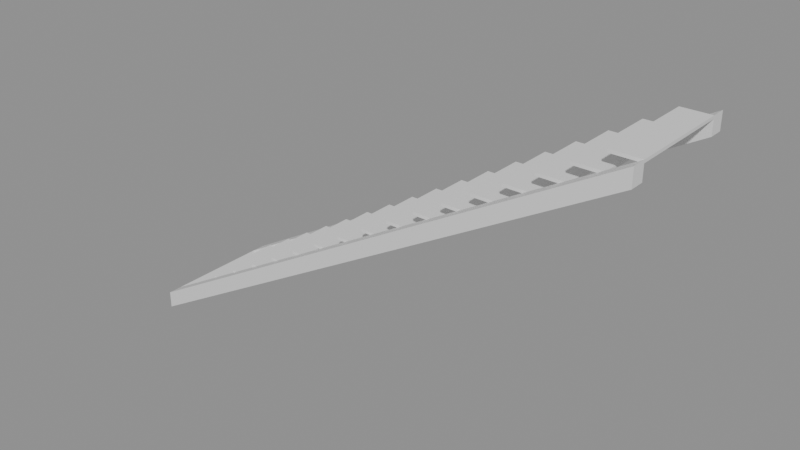 # Source: e0543_after.blend  (saved by Blender 5.2.44; exported with 4.5.12 LTS)
import bpy
from mathutils import Matrix  # noqa: F401  (used for matrix-valued properties, if any)

bpy.ops.wm.read_factory_settings(use_empty=True)
scene = bpy.context.scene
scene.name = 'Scene'

# ---- materials (node trees are filled in below, after node groups)
mat_hormigon = bpy.data.materials.new('Hormigon')

# ---- material node trees
mat_hormigon.use_nodes = True; mat_hormigon.node_tree.nodes.clear()
_N = mat_hormigon.node_tree.nodes; _L = mat_hormigon.node_tree.links
n0 = _N.new('ShaderNodeBsdfPrincipled'); n0.name = 'Principled BSDF'; n0.location = (-200, 100)
n0.inputs[3].default_value = 1.45
n0.inputs[10].default_value = 0.005
n1 = _N.new('ShaderNodeOutputMaterial'); n1.name = 'Material Output'; n1.location = (200, 100)
_L.new(n0.outputs[0], n1.inputs[0])
n1.is_active_output = True

# ---- meshes
me_escalera_hormigon_huella_1_mesh = bpy.data.meshes.new('Escalera_Hormigon_Huella_1_mesh')
me_escalera_hormigon_huella_1_mesh.from_pydata([(0.0, 0.0, 0.0), (0.3, 0.0, 0.0), (0.3, 1.1, 0.0), (0.0, 1.1, 0.0), (0.0, 0.0, 0.03), (0.3, 0.0, 0.03), (0.3, 1.1, 0.03), (0.0, 1.1, 0.03)], [], [(0, 1, 2, 3), (4, 5, 6, 7), (0, 1, 5, 4), (1, 2, 6, 5), (2, 3, 7, 6), (3, 0, 4, 7)])
me_escalera_hormigon_huella_1_mesh.materials.append(mat_hormigon)
me_escalera_hormigon_huella_1_mesh.update()
me_escalera_hormigon_huella_2_mesh = bpy.data.meshes.new('Escalera_Hormigon_Huella_2_mesh')
me_escalera_hormigon_huella_2_mesh.from_pydata([(0.0, 0.0, 0.0), (0.3, 0.0, 0.0), (0.3, 1.1, 0.0), (0.0, 1.1, 0.0), (0.0, 0.0, 0.03), (0.3, 0.0, 0.03), (0.3, 1.1, 0.03), (0.0, 1.1, 0.03)], [], [(0, 1, 2, 3), (4, 5, 6, 7), (0, 1, 5, 4), (1, 2, 6, 5), (2, 3, 7, 6), (3, 0, 4, 7)])
me_escalera_hormigon_huella_2_mesh.materials.append(mat_hormigon)
me_escalera_hormigon_huella_2_mesh.update()
me_escalera_hormigon_huella_3_mesh = bpy.data.meshes.new('Escalera_Hormigon_Huella_3_mesh')
me_escalera_hormigon_huella_3_mesh.from_pydata([(0.0, 0.0, 0.0), (0.3, 0.0, 0.0), (0.3, 1.1, 0.0), (0.0, 1.1, 0.0), (0.0, 0.0, 0.03), (0.3, 0.0, 0.03), (0.3, 1.1, 0.03), (0.0, 1.1, 0.03)], [], [(0, 1, 2, 3), (4, 5, 6, 7), (0, 1, 5, 4), (1, 2, 6, 5), (2, 3, 7, 6), (3, 0, 4, 7)])
me_escalera_hormigon_huella_3_mesh.materials.append(mat_hormigon)
me_escalera_hormigon_huella_3_mesh.update()
me_escalera_hormigon_huella_4_mesh = bpy.data.meshes.new('Escalera_Hormigon_Huella_4_mesh')
me_escalera_hormigon_huella_4_mesh.from_pydata([(0.0, 0.0, 0.0), (0.3, 0.0, 0.0), (0.3, 1.1, 0.0), (0.0, 1.1, 0.0), (0.0, 0.0, 0.03), (0.3, 0.0, 0.03), (0.3, 1.1, 0.03), (0.0, 1.1, 0.03)], [], [(0, 1, 2, 3), (4, 5, 6, 7), (0, 1, 5, 4), (1, 2, 6, 5), (2, 3, 7, 6), (3, 0, 4, 7)])
me_escalera_hormigon_huella_4_mesh.materials.append(mat_hormigon)
me_escalera_hormigon_huella_4_mesh.update()
me_escalera_hormigon_huella_5_mesh = bpy.data.meshes.new('Escalera_Hormigon_Huella_5_mesh')
me_escalera_hormigon_huella_5_mesh.from_pydata([(0.0, 0.0, 0.0), (0.3, 0.0, 0.0), (0.3, 1.1, 0.0), (0.0, 1.1, 0.0), (0.0, 0.0, 0.03), (0.3, 0.0, 0.03), (0.3, 1.1, 0.03), (0.0, 1.1, 0.03)], [], [(0, 1, 2, 3), (4, 5, 6, 7), (0, 1, 5, 4), (1, 2, 6, 5), (2, 3, 7, 6), (3, 0, 4, 7)])
me_escalera_hormigon_huella_5_mesh.materials.append(mat_hormigon)
me_escalera_hormigon_huella_5_mesh.update()
me_escalera_hormigon_huella_6_mesh = bpy.data.meshes.new('Escalera_Hormigon_Huella_6_mesh')
me_escalera_hormigon_huella_6_mesh.from_pydata([(0.0, 0.0, 0.0), (0.3, 0.0, 0.0), (0.3, 1.1, 0.0), (0.0, 1.1, 0.0), (0.0, 0.0, 0.03), (0.3, 0.0, 0.03), (0.3, 1.1, 0.03), (0.0, 1.1, 0.03)], [], [(0, 1, 2, 3), (4, 5, 6, 7), (0, 1, 5, 4), (1, 2, 6, 5), (2, 3, 7, 6), (3, 0, 4, 7)])
me_escalera_hormigon_huella_6_mesh.materials.append(mat_hormigon)
me_escalera_hormigon_huella_6_mesh.update()
me_escalera_hormigon_huella_7_mesh = bpy.data.meshes.new('Escalera_Hormigon_Huella_7_mesh')
me_escalera_hormigon_huella_7_mesh.from_pydata([(0.0, 0.0, 0.0), (0.3, 0.0, 0.0), (0.3, 1.1, 0.0), (0.0, 1.1, 0.0), (0.0, 0.0, 0.03), (0.3, 0.0, 0.03), (0.3, 1.1, 0.03), (0.0, 1.1, 0.03)], [], [(0, 1, 2, 3), (4, 5, 6, 7), (0, 1, 5, 4), (1, 2, 6, 5), (2, 3, 7, 6), (3, 0, 4, 7)])
me_escalera_hormigon_huella_7_mesh.materials.append(mat_hormigon)
me_escalera_hormigon_huella_7_mesh.update()
me_escalera_hormigon_huella_8_mesh = bpy.data.meshes.new('Escalera_Hormigon_Huella_8_mesh')
me_escalera_hormigon_huella_8_mesh.from_pydata([(0.0, 0.0, 0.0), (0.3, 0.0, 0.0), (0.3, 1.1, 0.0), (0.0, 1.1, 0.0), (0.0, 0.0, 0.03), (0.3, 0.0, 0.03), (0.3, 1.1, 0.03), (0.0, 1.1, 0.03)], [], [(0, 1, 2, 3), (4, 5, 6, 7), (0, 1, 5, 4), (1, 2, 6, 5), (2, 3, 7, 6), (3, 0, 4, 7)])
me_escalera_hormigon_huella_8_mesh.materials.append(mat_hormigon)
me_escalera_hormigon_huella_8_mesh.update()
me_escalera_hormigon_huella_9_mesh = bpy.data.meshes.new('Escalera_Hormigon_Huella_9_mesh')
me_escalera_hormigon_huella_9_mesh.from_pydata([(0.0, 0.0, 0.0), (0.3, 0.0, 0.0), (0.3, 1.1, 0.0), (0.0, 1.1, 0.0), (0.0, 0.0, 0.03), (0.3, 0.0, 0.03), (0.3, 1.1, 0.03), (0.0, 1.1, 0.03)], [], [(0, 1, 2, 3), (4, 5, 6, 7), (0, 1, 5, 4), (1, 2, 6, 5), (2, 3, 7, 6), (3, 0, 4, 7)])
me_escalera_hormigon_huella_9_mesh.materials.append(mat_hormigon)
me_escalera_hormigon_huella_9_mesh.update()
me_escalera_hormigon_huella_10_mesh = bpy.data.meshes.new('Escalera_Hormigon_Huella_10_mesh')
me_escalera_hormigon_huella_10_mesh.from_pydata([(0.0, 0.0, 0.0), (0.3, 0.0, 0.0), (0.3, 1.1, 0.0), (0.0, 1.1, 0.0), (0.0, 0.0, 0.03), (0.3, 0.0, 0.03), (0.3, 1.1, 0.03), (0.0, 1.1, 0.03)], [], [(0, 1, 2, 3), (4, 5, 6, 7), (0, 1, 5, 4), (1, 2, 6, 5), (2, 3, 7, 6), (3, 0, 4, 7)])
me_escalera_hormigon_huella_10_mesh.materials.append(mat_hormigon)
me_escalera_hormigon_huella_10_mesh.update()
me_escalera_hormigon_huella_11_mesh = bpy.data.meshes.new('Escalera_Hormigon_Huella_11_mesh')
me_escalera_hormigon_huella_11_mesh.from_pydata([(0.0, 0.0, 0.0), (0.3, 0.0, 0.0), (0.3, 1.1, 0.0), (0.0, 1.1, 0.0), (0.0, 0.0, 0.03), (0.3, 0.0, 0.03), (0.3, 1.1, 0.03), (0.0, 1.1, 0.03)], [], [(0, 1, 2, 3), (4, 5, 6, 7), (0, 1, 5, 4), (1, 2, 6, 5), (2, 3, 7, 6), (3, 0, 4, 7)])
me_escalera_hormigon_huella_11_mesh.materials.append(mat_hormigon)
me_escalera_hormigon_huella_11_mesh.update()
me_escalera_hormigon_huella_12_mesh = bpy.data.meshes.new('Escalera_Hormigon_Huella_12_mesh')
me_escalera_hormigon_huella_12_mesh.from_pydata([(0.0, 0.0, 0.0), (0.3, 0.0, 0.0), (0.3, 1.1, 0.0), (0.0, 1.1, 0.0), (0.0, 0.0, 0.03), (0.3, 0.0, 0.03), (0.3, 1.1, 0.03), (0.0, 1.1, 0.03)], [], [(0, 1, 2, 3), (4, 5, 6, 7), (0, 1, 5, 4), (1, 2, 6, 5), (2, 3, 7, 6), (3, 0, 4, 7)])
me_escalera_hormigon_huella_12_mesh.materials.append(mat_hormigon)
me_escalera_hormigon_huella_12_mesh.update()
me_escalera_hormigon_huella_13_mesh = bpy.data.meshes.new('Escalera_Hormigon_Huella_13_mesh')
me_escalera_hormigon_huella_13_mesh.from_pydata([(0.0, 0.0, 0.0), (0.3, 0.0, 0.0), (0.3, 1.1, 0.0), (0.0, 1.1, 0.0), (0.0, 0.0, 0.03), (0.3, 0.0, 0.03), (0.3, 1.1, 0.03), (0.0, 1.1, 0.03)], [], [(0, 1, 2, 3), (4, 5, 6, 7), (0, 1, 5, 4), (1, 2, 6, 5), (2, 3, 7, 6), (3, 0, 4, 7)])
me_escalera_hormigon_huella_13_mesh.materials.append(mat_hormigon)
me_escalera_hormigon_huella_13_mesh.update()
me_escalera_hormigon_huella_14_mesh = bpy.data.meshes.new('Escalera_Hormigon_Huella_14_mesh')
me_escalera_hormigon_huella_14_mesh.from_pydata([(0.0, 0.0, 0.0), (0.3, 0.0, 0.0), (0.3, 1.1, 0.0), (0.0, 1.1, 0.0), (0.0, 0.0, 0.03), (0.3, 0.0, 0.03), (0.3, 1.1, 0.03), (0.0, 1.1, 0.03)], [], [(0, 1, 2, 3), (4, 5, 6, 7), (0, 1, 5, 4), (1, 2, 6, 5), (2, 3, 7, 6), (3, 0, 4, 7)])
me_escalera_hormigon_huella_14_mesh.materials.append(mat_hormigon)
me_escalera_hormigon_huella_14_mesh.update()
me_escalera_hormigon_huella_15_mesh = bpy.data.meshes.new('Escalera_Hormigon_Huella_15_mesh')
me_escalera_hormigon_huella_15_mesh.from_pydata([(0.0, 0.0, 0.0), (0.3, 0.0, 0.0), (0.3, 1.1, 0.0), (0.0, 1.1, 0.0), (0.0, 0.0, 0.03), (0.3, 0.0, 0.03), (0.3, 1.1, 0.03), (0.0, 1.1, 0.03)], [], [(0, 1, 2, 3), (4, 5, 6, 7), (0, 1, 5, 4), (1, 2, 6, 5), (2, 3, 7, 6), (3, 0, 4, 7)])
me_escalera_hormigon_huella_15_mesh.materials.append(mat_hormigon)
me_escalera_hormigon_huella_15_mesh.update()
me_escalera_hormigon_huella_16_mesh = bpy.data.meshes.new('Escalera_Hormigon_Huella_16_mesh')
me_escalera_hormigon_huella_16_mesh.from_pydata([(0.0, 0.0, 0.0), (0.3, 0.0, 0.0), (0.3, 1.1, 0.0), (0.0, 1.1, 0.0), (0.0, 0.0, 0.03), (0.3, 0.0, 0.03), (0.3, 1.1, 0.03), (0.0, 1.1, 0.03)], [], [(0, 1, 2, 3), (4, 5, 6, 7), (0, 1, 5, 4), (1, 2, 6, 5), (2, 3, 7, 6), (3, 0, 4, 7)])
me_escalera_hormigon_huella_16_mesh.materials.append(mat_hormigon)
me_escalera_hormigon_huella_16_mesh.update()
me_escalera_hormigon_huella_17_mesh = bpy.data.meshes.new('Escalera_Hormigon_Huella_17_mesh')
me_escalera_hormigon_huella_17_mesh.from_pydata([(0.0, 0.0, 0.0), (0.3, 0.0, 0.0), (0.3, 1.1, 0.0), (0.0, 1.1, 0.0), (0.0, 0.0, 0.03), (0.3, 0.0, 0.03), (0.3, 1.1, 0.03), (0.0, 1.1, 0.03)], [], [(0, 1, 2, 3), (4, 5, 6, 7), (0, 1, 5, 4), (1, 2, 6, 5), (2, 3, 7, 6), (3, 0, 4, 7)])
me_escalera_hormigon_huella_17_mesh.materials.append(mat_hormigon)
me_escalera_hormigon_huella_17_mesh.update()
me_escalera_hormigon_huella_18_mesh = bpy.data.meshes.new('Escalera_Hormigon_Huella_18_mesh')
me_escalera_hormigon_huella_18_mesh.from_pydata([(0.0, 0.0, 0.0), (0.3, 0.0, 0.0), (0.3, 1.1, 0.0), (0.0, 1.1, 0.0), (0.0, 0.0, 0.03), (0.3, 0.0, 0.03), (0.3, 1.1, 0.03), (0.0, 1.1, 0.03)], [], [(0, 1, 2, 3), (4, 5, 6, 7), (0, 1, 5, 4), (1, 2, 6, 5), (2, 3, 7, 6), (3, 0, 4, 7)])
me_escalera_hormigon_huella_18_mesh.materials.append(mat_hormigon)
me_escalera_hormigon_huella_18_mesh.update()
me_escalera_hormigon_zanca_mesh = bpy.data.meshes.new('Escalera_Hormigon_Zanca_mesh')
me_escalera_hormigon_zanca_mesh.from_pydata([(0.0, 0.0, 0.0), (5.4, 0.0, 3.06), (5.4, 0.0, 3.24), (0.0, 0.0, 0.18), (0.0, 0.15, 0.0), (5.4, 0.15, 3.06), (5.4, 0.15, 3.24), (0.0, 0.15, 0.18)], [], [(0, 3, 2, 1), (4, 5, 6, 7), (1, 2, 6, 5), (3, 0, 4, 7), (2, 3, 7, 6), (0, 1, 5, 4)])
me_escalera_hormigon_zanca_mesh.materials.append(mat_hormigon)
me_escalera_hormigon_zanca_mesh.update()
me_escalera_hormigon_zanca_mesh_001 = bpy.data.meshes.new('Escalera_Hormigon_Zanca_mesh.001')
me_escalera_hormigon_zanca_mesh_001.from_pydata([(0.0, 0.0, 0.0), (5.4, 0.0, 3.06), (5.4, 0.0, 3.24), (0.0, 0.0, 0.18), (0.0, 0.15, 0.0), (5.4, 0.15, 3.06), (5.4, 0.15, 3.24), (0.0, 0.15, 0.18)], [], [(0, 3, 2, 1), (4, 5, 6, 7), (1, 2, 6, 5), (3, 0, 4, 7), (2, 3, 7, 6), (0, 1, 5, 4)])
me_escalera_hormigon_zanca_mesh_001.materials.append(mat_hormigon)
me_escalera_hormigon_zanca_mesh_001.update()

# ---- objects
ob_escalera_hormigon = bpy.data.objects.new('Escalera_Hormigon', None)
ob_escalera_hormigon_huella_1 = bpy.data.objects.new('Escalera_Hormigon_Huella_1', me_escalera_hormigon_huella_1_mesh)
ob_escalera_hormigon_huella_2 = bpy.data.objects.new('Escalera_Hormigon_Huella_2', me_escalera_hormigon_huella_2_mesh)
ob_escalera_hormigon_huella_3 = bpy.data.objects.new('Escalera_Hormigon_Huella_3', me_escalera_hormigon_huella_3_mesh)
ob_escalera_hormigon_huella_4 = bpy.data.objects.new('Escalera_Hormigon_Huella_4', me_escalera_hormigon_huella_4_mesh)
ob_escalera_hormigon_huella_5 = bpy.data.objects.new('Escalera_Hormigon_Huella_5', me_escalera_hormigon_huella_5_mesh)
ob_escalera_hormigon_huella_6 = bpy.data.objects.new('Escalera_Hormigon_Huella_6', me_escalera_hormigon_huella_6_mesh)
ob_escalera_hormigon_huella_7 = bpy.data.objects.new('Escalera_Hormigon_Huella_7', me_escalera_hormigon_huella_7_mesh)
ob_escalera_hormigon_huella_8 = bpy.data.objects.new('Escalera_Hormigon_Huella_8', me_escalera_hormigon_huella_8_mesh)
ob_escalera_hormigon_huella_9 = bpy.data.objects.new('Escalera_Hormigon_Huella_9', me_escalera_hormigon_huella_9_mesh)
ob_escalera_hormigon_huella_10 = bpy.data.objects.new('Escalera_Hormigon_Huella_10', me_escalera_hormigon_huella_10_mesh)
ob_escalera_hormigon_huella_11 = bpy.data.objects.new('Escalera_Hormigon_Huella_11', me_escalera_hormigon_huella_11_mesh)
ob_escalera_hormigon_huella_12 = bpy.data.objects.new('Escalera_Hormigon_Huella_12', me_escalera_hormigon_huella_12_mesh)
ob_escalera_hormigon_huella_13 = bpy.data.objects.new('Escalera_Hormigon_Huella_13', me_escalera_hormigon_huella_13_mesh)
ob_escalera_hormigon_huella_14 = bpy.data.objects.new('Escalera_Hormigon_Huella_14', me_escalera_hormigon_huella_14_mesh)
ob_escalera_hormigon_huella_15 = bpy.data.objects.new('Escalera_Hormigon_Huella_15', me_escalera_hormigon_huella_15_mesh)
ob_escalera_hormigon_huella_16 = bpy.data.objects.new('Escalera_Hormigon_Huella_16', me_escalera_hormigon_huella_16_mesh)
ob_escalera_hormigon_huella_17 = bpy.data.objects.new('Escalera_Hormigon_Huella_17', me_escalera_hormigon_huella_17_mesh)
ob_escalera_hormigon_huella_18 = bpy.data.objects.new('Escalera_Hormigon_Huella_18', me_escalera_hormigon_huella_18_mesh)
ob_escalera_hormigon_zanca_0 = bpy.data.objects.new('Escalera_Hormigon_Zanca_0', me_escalera_hormigon_zanca_mesh)
ob_escalera_hormigon_zanca_1 = bpy.data.objects.new('Escalera_Hormigon_Zanca_1', me_escalera_hormigon_zanca_mesh_001)

# ---- transforms, parenting, visibility, modifiers, constraints
ob_escalera_hormigon.location = (0.0, 0.0, 0.0)
ob_escalera_hormigon.empty_display_type = 'ARROWS'
ob_escalera_hormigon_huella_1.parent = ob_escalera_hormigon
ob_escalera_hormigon_huella_1.location = (0.0, 0.15, 0.15)
ob_escalera_hormigon_huella_2.parent = ob_escalera_hormigon
ob_escalera_hormigon_huella_2.location = (0.3, 0.15, 0.33)
ob_escalera_hormigon_huella_3.parent = ob_escalera_hormigon
ob_escalera_hormigon_huella_3.location = (0.6, 0.15, 0.51)
ob_escalera_hormigon_huella_4.parent = ob_escalera_hormigon
ob_escalera_hormigon_huella_4.location = (0.9, 0.15, 0.69)
ob_escalera_hormigon_huella_5.parent = ob_escalera_hormigon
ob_escalera_hormigon_huella_5.location = (1.2, 0.15, 0.87)
ob_escalera_hormigon_huella_6.parent = ob_escalera_hormigon
ob_escalera_hormigon_huella_6.location = (1.5, 0.15, 1.05)
ob_escalera_hormigon_huella_7.parent = ob_escalera_hormigon
ob_escalera_hormigon_huella_7.location = (1.8, 0.15, 1.23)
ob_escalera_hormigon_huella_8.parent = ob_escalera_hormigon
ob_escalera_hormigon_huella_8.location = (2.1, 0.15, 1.41)
ob_escalera_hormigon_huella_9.parent = ob_escalera_hormigon
ob_escalera_hormigon_huella_9.location = (2.4, 0.15, 1.59)
ob_escalera_hormigon_huella_10.parent = ob_escalera_hormigon
ob_escalera_hormigon_huella_10.location = (2.7, 0.15, 1.77)
ob_escalera_hormigon_huella_11.parent = ob_escalera_hormigon
ob_escalera_hormigon_huella_11.location = (3.0, 0.15, 1.95)
ob_escalera_hormigon_huella_12.parent = ob_escalera_hormigon
ob_escalera_hormigon_huella_12.location = (3.3, 0.15, 2.13)
ob_escalera_hormigon_huella_13.parent = ob_escalera_hormigon
ob_escalera_hormigon_huella_13.location = (3.6, 0.15, 2.31)
ob_escalera_hormigon_huella_14.parent = ob_escalera_hormigon
ob_escalera_hormigon_huella_14.location = (3.9, 0.15, 2.49)
ob_escalera_hormigon_huella_15.parent = ob_escalera_hormigon
ob_escalera_hormigon_huella_15.location = (4.2, 0.15, 2.67)
ob_escalera_hormigon_huella_16.parent = ob_escalera_hormigon
ob_escalera_hormigon_huella_16.location = (4.5, 0.15, 2.85)
ob_escalera_hormigon_huella_17.parent = ob_escalera_hormigon
ob_escalera_hormigon_huella_17.location = (4.8, 0.15, 3.03)
ob_escalera_hormigon_huella_18.parent = ob_escalera_hormigon
ob_escalera_hormigon_huella_18.location = (5.1, 0.15, 3.21)
ob_escalera_hormigon_zanca_0.parent = ob_escalera_hormigon
ob_escalera_hormigon_zanca_0.location = (0.0, 0.0, 0.0)
ob_escalera_hormigon_zanca_1.parent = ob_escalera_hormigon
ob_escalera_hormigon_zanca_1.location = (0.0, 1.25, 0.0)

# ---- collection membership
scene.collection.objects.link(ob_escalera_hormigon)
scene.collection.objects.link(ob_escalera_hormigon_huella_1)
scene.collection.objects.link(ob_escalera_hormigon_huella_2)
scene.collection.objects.link(ob_escalera_hormigon_huella_3)
scene.collection.objects.link(ob_escalera_hormigon_huella_4)
scene.collection.objects.link(ob_escalera_hormigon_huella_5)
scene.collection.objects.link(ob_escalera_hormigon_huella_6)
scene.collection.objects.link(ob_escalera_hormigon_huella_7)
scene.collection.objects.link(ob_escalera_hormigon_huella_8)
scene.collection.objects.link(ob_escalera_hormigon_huella_9)
scene.collection.objects.link(ob_escalera_hormigon_huella_10)
scene.collection.objects.link(ob_escalera_hormigon_huella_11)
scene.collection.objects.link(ob_escalera_hormigon_huella_12)
scene.collection.objects.link(ob_escalera_hormigon_huella_13)
scene.collection.objects.link(ob_escalera_hormigon_huella_14)
scene.collection.objects.link(ob_escalera_hormigon_huella_15)
scene.collection.objects.link(ob_escalera_hormigon_huella_16)
scene.collection.objects.link(ob_escalera_hormigon_huella_17)
scene.collection.objects.link(ob_escalera_hormigon_huella_18)
scene.collection.objects.link(ob_escalera_hormigon_zanca_0)
scene.collection.objects.link(ob_escalera_hormigon_zanca_1)

# ---- scene / render settings (as saved in the file)
scene.frame_start = 1; scene.frame_end = 250; scene.frame_set(1)
scene.render.engine = 'BLENDER_EEVEE_NEXT'
scene.render.bake_bias = 0.0
scene.render.bake_samples = 0
scene.render.compositor_device = 'GPU'
scene.eevee.use_volume_custom_range = False
scene.eevee.fast_gi_thickness_near = 0.1
scene.eevee.fast_gi_thickness_far = 0.0
scene.eevee.ray_tracing_options.screen_trace_thickness = 0.1
bpy.context.view_layer.update()

# ---- added for rendering (the .blend has no active camera and no usable light): camera, sun + grey world if the file has none
cam_auto = bpy.data.cameras.new('AutoCamera')
cam_auto.lens = 50.0
cam_auto.sensor_width = 36.0
cam_auto.clip_end = 1000.0
ob_auto_camera = bpy.data.objects.new('AutoCamera', cam_auto)
scene.collection.objects.link(ob_auto_camera)
ob_auto_camera.location = (8.66878, -6.46254, 6.39503)
ob_auto_camera.rotation_euler = (1.09748, -7.21219e-08, 0.694738)
scene.camera = ob_auto_camera
light_auto_sun = bpy.data.lights.new('AutoSun', 'SUN')
light_auto_sun.energy = 3.0
light_auto_sun.angle = 0.0523599
ob_auto_sun = bpy.data.objects.new('AutoSun', light_auto_sun)
scene.collection.objects.link(ob_auto_sun)
ob_auto_sun.rotation_euler = (0.872665, 0.174533, 0.523599)
if scene.world is None:
    world_auto = bpy.data.worlds.new('AutoWorld')
    world_auto.color = (0.3, 0.3, 0.3)
    scene.world = world_auto
bpy.context.view_layer.update()
